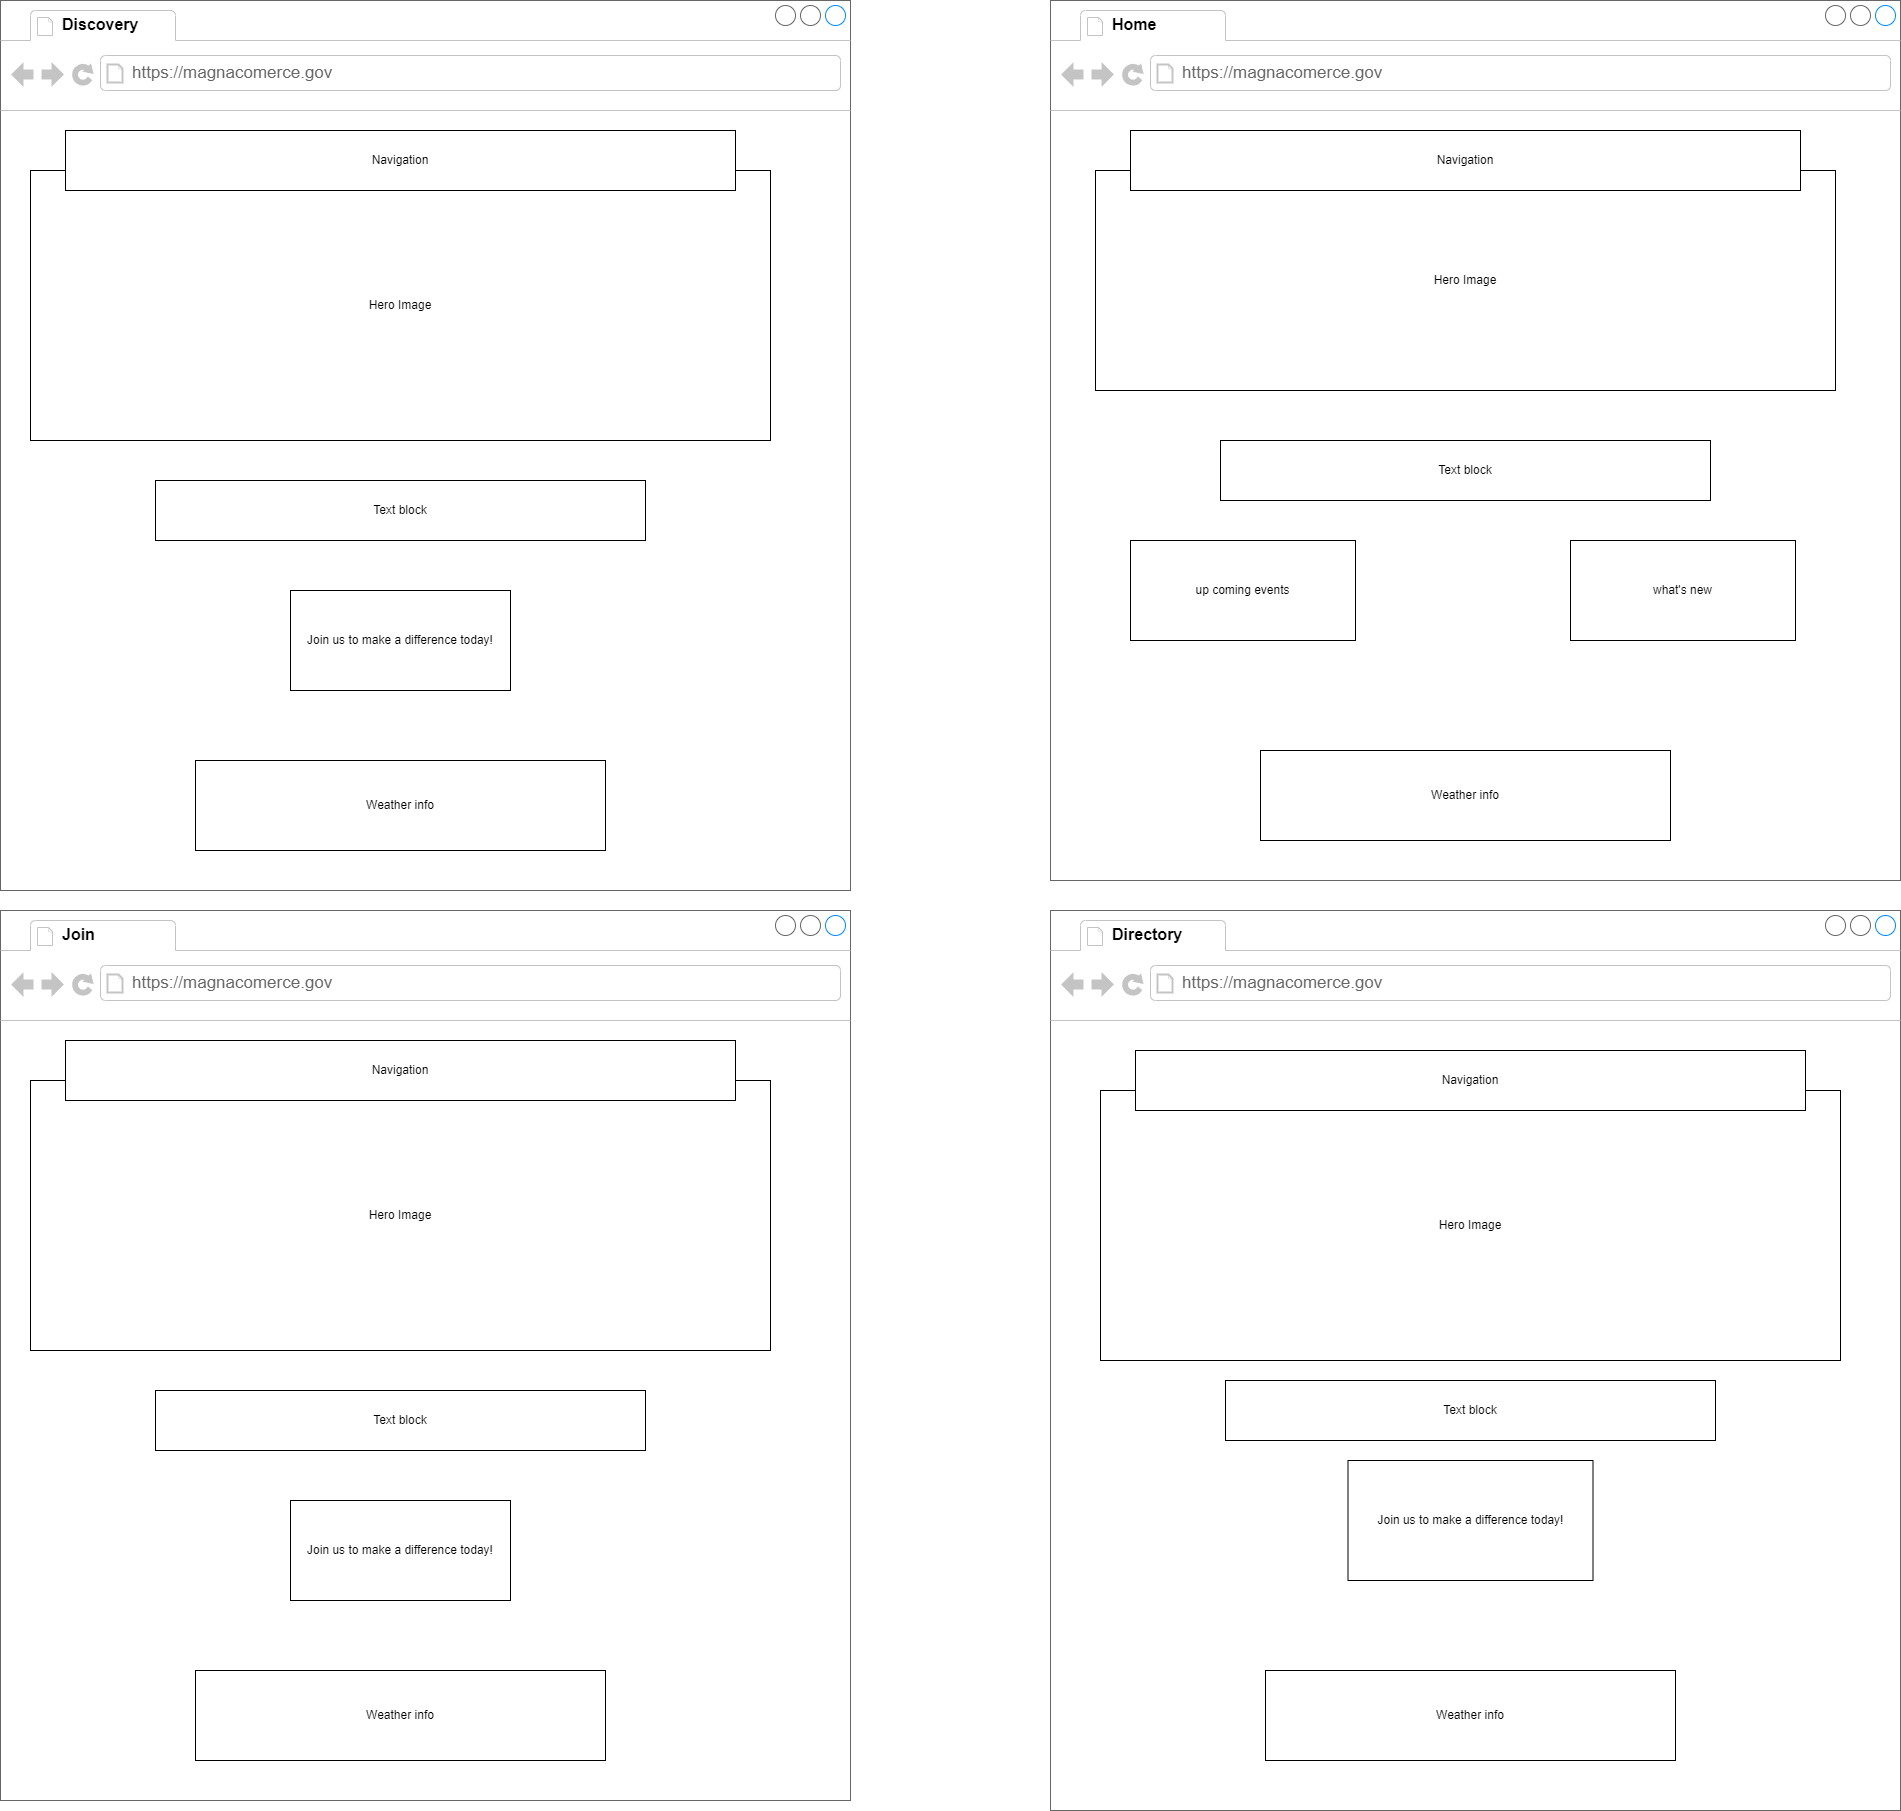

The diagram above was exported from draw.io. Its source (the exported page's mxGraphModel, read from the mxfile embedded in the PNG):
<mxGraphModel dx="3774" dy="2252" grid="1" gridSize="10" guides="1" tooltips="1" connect="1" arrows="1" fold="1" page="1" pageScale="1" pageWidth="850" pageHeight="1100" math="0" shadow="0">
  <root>
    <mxCell id="0" />
    <mxCell id="1" parent="0" />
    <mxCell id="nEkNQTo_gxOI6gmib4o7-44" value="" style="strokeWidth=1;shadow=0;dashed=0;align=center;html=1;shape=mxgraph.mockup.containers.browserWindow;rSize=0;strokeColor=#666666;strokeColor2=#008cff;strokeColor3=#c4c4c4;mainText=,;recursiveResize=0;" parent="1" vertex="1">
      <mxGeometry x="-60" y="-120" width="850" height="880" as="geometry" />
    </mxCell>
    <mxCell id="nEkNQTo_gxOI6gmib4o7-45" value="&lt;strong style=&quot;color: rgb(0, 0, 0); font-family: Montserrat, Helvetica, sans-serif; font-size: 16px;&quot;&gt;Home&lt;/strong&gt;&amp;nbsp;" style="strokeWidth=1;shadow=0;dashed=0;align=center;html=1;shape=mxgraph.mockup.containers.anchor;fontSize=17;fontColor=#666666;align=left;whiteSpace=wrap;" parent="nEkNQTo_gxOI6gmib4o7-44" vertex="1">
      <mxGeometry x="60" y="12" width="110" height="26" as="geometry" />
    </mxCell>
    <mxCell id="nEkNQTo_gxOI6gmib4o7-46" value="https://magnacomerce.gov" style="strokeWidth=1;shadow=0;dashed=0;align=center;html=1;shape=mxgraph.mockup.containers.anchor;rSize=0;fontSize=17;fontColor=#666666;align=left;" parent="nEkNQTo_gxOI6gmib4o7-44" vertex="1">
      <mxGeometry x="130" y="60" width="250" height="26" as="geometry" />
    </mxCell>
    <mxCell id="yR7rktbDXTXgNNXBTuQe-1" value="Hero Image" style="rounded=0;whiteSpace=wrap;html=1;" parent="nEkNQTo_gxOI6gmib4o7-44" vertex="1">
      <mxGeometry x="45" y="170" width="740" height="220" as="geometry" />
    </mxCell>
    <mxCell id="yR7rktbDXTXgNNXBTuQe-14" value="Navigation" style="rounded=0;whiteSpace=wrap;html=1;" parent="nEkNQTo_gxOI6gmib4o7-44" vertex="1">
      <mxGeometry x="80" y="130" width="670" height="60" as="geometry" />
    </mxCell>
    <mxCell id="R5dkrLSoF7o3c6FtXyGB-1" value="up coming events" style="rounded=0;whiteSpace=wrap;html=1;" vertex="1" parent="nEkNQTo_gxOI6gmib4o7-44">
      <mxGeometry x="80" y="540" width="225" height="100" as="geometry" />
    </mxCell>
    <mxCell id="R5dkrLSoF7o3c6FtXyGB-2" value="what's new" style="rounded=0;whiteSpace=wrap;html=1;" vertex="1" parent="nEkNQTo_gxOI6gmib4o7-44">
      <mxGeometry x="520" y="540" width="225" height="100" as="geometry" />
    </mxCell>
    <mxCell id="R5dkrLSoF7o3c6FtXyGB-11" value="Weather info" style="rounded=0;whiteSpace=wrap;html=1;" vertex="1" parent="nEkNQTo_gxOI6gmib4o7-44">
      <mxGeometry x="210" y="750" width="410" height="90" as="geometry" />
    </mxCell>
    <mxCell id="R5dkrLSoF7o3c6FtXyGB-22" value="Text block" style="rounded=0;whiteSpace=wrap;html=1;" vertex="1" parent="nEkNQTo_gxOI6gmib4o7-44">
      <mxGeometry x="170" y="440" width="490" height="60" as="geometry" />
    </mxCell>
    <mxCell id="yR7rktbDXTXgNNXBTuQe-10" value="" style="strokeWidth=1;shadow=0;dashed=0;align=center;html=1;shape=mxgraph.mockup.containers.browserWindow;rSize=0;strokeColor=#666666;strokeColor2=#008cff;strokeColor3=#c4c4c4;mainText=,;recursiveResize=0;" parent="1" vertex="1">
      <mxGeometry x="-1110" y="790" width="850" height="890" as="geometry" />
    </mxCell>
    <mxCell id="yR7rktbDXTXgNNXBTuQe-11" value="&lt;font face=&quot;Montserrat, Helvetica, sans-serif&quot; color=&quot;#000000&quot;&gt;&lt;span style=&quot;font-size: 16px;&quot;&gt;&lt;b&gt;Join&lt;/b&gt;&lt;/span&gt;&lt;/font&gt;" style="strokeWidth=1;shadow=0;dashed=0;align=center;html=1;shape=mxgraph.mockup.containers.anchor;fontSize=17;fontColor=#666666;align=left;whiteSpace=wrap;" parent="yR7rktbDXTXgNNXBTuQe-10" vertex="1">
      <mxGeometry x="60" y="12" width="110" height="26" as="geometry" />
    </mxCell>
    <mxCell id="yR7rktbDXTXgNNXBTuQe-12" value="https://magnacomerce.gov" style="strokeWidth=1;shadow=0;dashed=0;align=center;html=1;shape=mxgraph.mockup.containers.anchor;rSize=0;fontSize=17;fontColor=#666666;align=left;" parent="yR7rktbDXTXgNNXBTuQe-10" vertex="1">
      <mxGeometry x="130" y="60" width="250" height="26" as="geometry" />
    </mxCell>
    <mxCell id="R5dkrLSoF7o3c6FtXyGB-5" value="Hero Image" style="rounded=0;whiteSpace=wrap;html=1;" vertex="1" parent="yR7rktbDXTXgNNXBTuQe-10">
      <mxGeometry x="30" y="170" width="740" height="270" as="geometry" />
    </mxCell>
    <mxCell id="R5dkrLSoF7o3c6FtXyGB-6" value="Navigation" style="rounded=0;whiteSpace=wrap;html=1;" vertex="1" parent="yR7rktbDXTXgNNXBTuQe-10">
      <mxGeometry x="65" y="130" width="670" height="60" as="geometry" />
    </mxCell>
    <mxCell id="R5dkrLSoF7o3c6FtXyGB-7" value="Join us to make a difference today!" style="rounded=0;whiteSpace=wrap;html=1;" vertex="1" parent="yR7rktbDXTXgNNXBTuQe-10">
      <mxGeometry x="290" y="590" width="220" height="100" as="geometry" />
    </mxCell>
    <mxCell id="R5dkrLSoF7o3c6FtXyGB-9" value="Weather info" style="rounded=0;whiteSpace=wrap;html=1;" vertex="1" parent="yR7rktbDXTXgNNXBTuQe-10">
      <mxGeometry x="195" y="760" width="410" height="90" as="geometry" />
    </mxCell>
    <mxCell id="R5dkrLSoF7o3c6FtXyGB-12" value="Text block" style="rounded=0;whiteSpace=wrap;html=1;" vertex="1" parent="yR7rktbDXTXgNNXBTuQe-10">
      <mxGeometry x="155" y="480" width="490" height="60" as="geometry" />
    </mxCell>
    <mxCell id="R5dkrLSoF7o3c6FtXyGB-14" value="" style="strokeWidth=1;shadow=0;dashed=0;align=center;html=1;shape=mxgraph.mockup.containers.browserWindow;rSize=0;strokeColor=#666666;strokeColor2=#008cff;strokeColor3=#c4c4c4;mainText=,;recursiveResize=0;" vertex="1" parent="1">
      <mxGeometry x="-60" y="790" width="850" height="900" as="geometry" />
    </mxCell>
    <mxCell id="R5dkrLSoF7o3c6FtXyGB-15" value="&lt;font face=&quot;Montserrat, Helvetica, sans-serif&quot; color=&quot;#000000&quot;&gt;&lt;span style=&quot;font-size: 16px;&quot;&gt;&lt;b&gt;Directory&lt;/b&gt;&lt;/span&gt;&lt;/font&gt;" style="strokeWidth=1;shadow=0;dashed=0;align=center;html=1;shape=mxgraph.mockup.containers.anchor;fontSize=17;fontColor=#666666;align=left;whiteSpace=wrap;" vertex="1" parent="R5dkrLSoF7o3c6FtXyGB-14">
      <mxGeometry x="60" y="12" width="110" height="26" as="geometry" />
    </mxCell>
    <mxCell id="R5dkrLSoF7o3c6FtXyGB-16" value="https://magnacomerce.gov" style="strokeWidth=1;shadow=0;dashed=0;align=center;html=1;shape=mxgraph.mockup.containers.anchor;rSize=0;fontSize=17;fontColor=#666666;align=left;" vertex="1" parent="R5dkrLSoF7o3c6FtXyGB-14">
      <mxGeometry x="130" y="60" width="250" height="26" as="geometry" />
    </mxCell>
    <mxCell id="R5dkrLSoF7o3c6FtXyGB-17" value="Hero Image" style="rounded=0;whiteSpace=wrap;html=1;" vertex="1" parent="R5dkrLSoF7o3c6FtXyGB-14">
      <mxGeometry x="50" y="180" width="740" height="270" as="geometry" />
    </mxCell>
    <mxCell id="R5dkrLSoF7o3c6FtXyGB-18" value="Navigation" style="rounded=0;whiteSpace=wrap;html=1;" vertex="1" parent="R5dkrLSoF7o3c6FtXyGB-14">
      <mxGeometry x="85" y="140" width="670" height="60" as="geometry" />
    </mxCell>
    <mxCell id="R5dkrLSoF7o3c6FtXyGB-19" value="Join us to make a difference today!" style="rounded=0;whiteSpace=wrap;html=1;" vertex="1" parent="R5dkrLSoF7o3c6FtXyGB-14">
      <mxGeometry x="297.5" y="550" width="245" height="120" as="geometry" />
    </mxCell>
    <mxCell id="R5dkrLSoF7o3c6FtXyGB-20" value="Weather info" style="rounded=0;whiteSpace=wrap;html=1;" vertex="1" parent="R5dkrLSoF7o3c6FtXyGB-14">
      <mxGeometry x="215" y="760" width="410" height="90" as="geometry" />
    </mxCell>
    <mxCell id="R5dkrLSoF7o3c6FtXyGB-21" value="Text block" style="rounded=0;whiteSpace=wrap;html=1;" vertex="1" parent="R5dkrLSoF7o3c6FtXyGB-14">
      <mxGeometry x="175" y="470" width="490" height="60" as="geometry" />
    </mxCell>
    <mxCell id="R5dkrLSoF7o3c6FtXyGB-23" value="" style="strokeWidth=1;shadow=0;dashed=0;align=center;html=1;shape=mxgraph.mockup.containers.browserWindow;rSize=0;strokeColor=#666666;strokeColor2=#008cff;strokeColor3=#c4c4c4;mainText=,;recursiveResize=0;" vertex="1" parent="1">
      <mxGeometry x="-1110" y="-120" width="850" height="890" as="geometry" />
    </mxCell>
    <mxCell id="R5dkrLSoF7o3c6FtXyGB-24" value="&lt;font face=&quot;Montserrat, Helvetica, sans-serif&quot; color=&quot;#000000&quot;&gt;&lt;span style=&quot;font-size: 16px;&quot;&gt;&lt;b&gt;Discovery&lt;/b&gt;&lt;/span&gt;&lt;/font&gt;" style="strokeWidth=1;shadow=0;dashed=0;align=center;html=1;shape=mxgraph.mockup.containers.anchor;fontSize=17;fontColor=#666666;align=left;whiteSpace=wrap;" vertex="1" parent="R5dkrLSoF7o3c6FtXyGB-23">
      <mxGeometry x="60" y="12" width="110" height="26" as="geometry" />
    </mxCell>
    <mxCell id="R5dkrLSoF7o3c6FtXyGB-25" value="https://magnacomerce.gov" style="strokeWidth=1;shadow=0;dashed=0;align=center;html=1;shape=mxgraph.mockup.containers.anchor;rSize=0;fontSize=17;fontColor=#666666;align=left;" vertex="1" parent="R5dkrLSoF7o3c6FtXyGB-23">
      <mxGeometry x="130" y="60" width="250" height="26" as="geometry" />
    </mxCell>
    <mxCell id="R5dkrLSoF7o3c6FtXyGB-26" value="Hero Image" style="rounded=0;whiteSpace=wrap;html=1;" vertex="1" parent="R5dkrLSoF7o3c6FtXyGB-23">
      <mxGeometry x="30" y="170" width="740" height="270" as="geometry" />
    </mxCell>
    <mxCell id="R5dkrLSoF7o3c6FtXyGB-27" value="Navigation" style="rounded=0;whiteSpace=wrap;html=1;" vertex="1" parent="R5dkrLSoF7o3c6FtXyGB-23">
      <mxGeometry x="65" y="130" width="670" height="60" as="geometry" />
    </mxCell>
    <mxCell id="R5dkrLSoF7o3c6FtXyGB-28" value="Join us to make a difference today!" style="rounded=0;whiteSpace=wrap;html=1;" vertex="1" parent="R5dkrLSoF7o3c6FtXyGB-23">
      <mxGeometry x="290" y="590" width="220" height="100" as="geometry" />
    </mxCell>
    <mxCell id="R5dkrLSoF7o3c6FtXyGB-29" value="Weather info" style="rounded=0;whiteSpace=wrap;html=1;" vertex="1" parent="R5dkrLSoF7o3c6FtXyGB-23">
      <mxGeometry x="195" y="760" width="410" height="90" as="geometry" />
    </mxCell>
    <mxCell id="R5dkrLSoF7o3c6FtXyGB-30" value="Text block" style="rounded=0;whiteSpace=wrap;html=1;" vertex="1" parent="R5dkrLSoF7o3c6FtXyGB-23">
      <mxGeometry x="155" y="480" width="490" height="60" as="geometry" />
    </mxCell>
  </root>
</mxGraphModel>